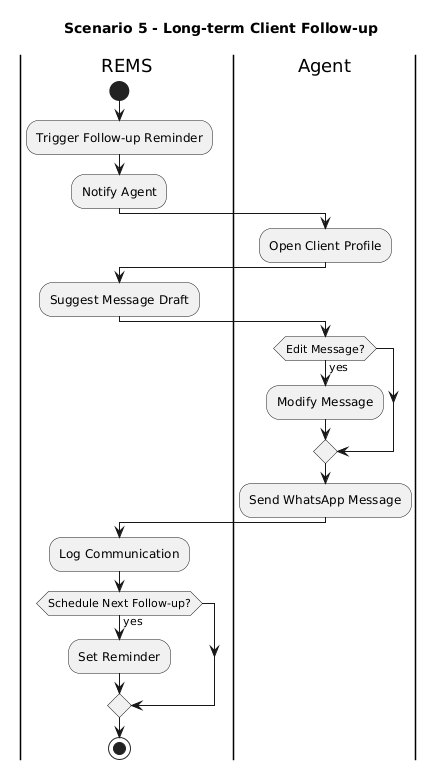

The diagram above was rendered by PlantUML. Its source (embedded in the PNG):
@startuml
title Scenario 5 - Long-term Client Follow-up

|REMS|
start
:Trigger Follow-up Reminder;
:Notify Agent;

|Agent|
:Open Client Profile;

|REMS|
:Suggest Message Draft;

|Agent|
if (Edit Message?) then (yes)
  :Modify Message;
endif

:Send WhatsApp Message;

|REMS|
:Log Communication;

if (Schedule Next Follow-up?) then (yes)
  :Set Reminder;
endif

stop
@enduml